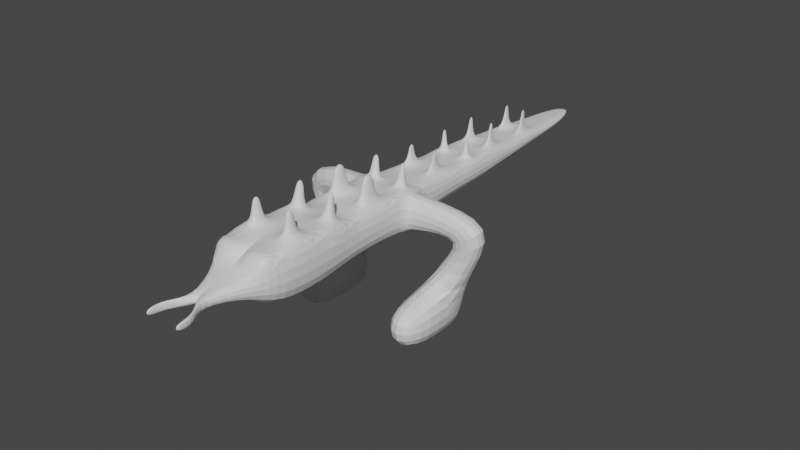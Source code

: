 # Source: brittlesnake.blend  (saved by Blender 3.4.6; exported with 4.5.12 LTS)
import bpy
from mathutils import Matrix  # noqa: F401  (used for matrix-valued properties, if any)

bpy.ops.wm.read_factory_settings(use_empty=True)
scene = bpy.context.scene
scene.name = 'Scene'

# ---- collections
col_collection = bpy.data.collections.new('Collection'); scene.collection.children.link(col_collection)

# ---- materials (node trees are filled in below, after node groups)
mat_material = bpy.data.materials.new('Material')
mat_material.alpha_threshold = 0.0
mat_material.use_transparent_shadow = False
mat_material.roughness = 0.5
mat_material.line_color = (0.0, 0.0, 0.0, 1.0)

# ---- material node trees
mat_material.use_nodes = True; mat_material.node_tree.nodes.clear()
_N = mat_material.node_tree.nodes; _L = mat_material.node_tree.links
n0 = _N.new('ShaderNodeOutputMaterial'); n0.name = 'Material Output'; n0.location = (300, 300)
n1 = _N.new('ShaderNodeBsdfPrincipled'); n1.name = 'Principled BSDF'; n1.location = (10, 300)
n1.distribution = 'GGX'
n1.subsurface_method = 'RANDOM_WALK_SKIN'
n1.inputs[3].default_value = 1.45
n1.inputs[27].default_value = (0.0, 0.0, 0.0, 1.0)
n1.inputs[28].default_value = 1.0
_L.new(n1.outputs[0], n0.inputs[0])
n0.is_active_output = True

# ---- world
world_world = bpy.data.worlds.new('World'); scene.world = world_world
world_world.use_nodes = True; world_world.node_tree.nodes.clear()
_N = world_world.node_tree.nodes; _L = world_world.node_tree.links
n0 = _N.new('ShaderNodeOutputWorld'); n0.name = 'World Output'; n0.location = (300, 300)
n1 = _N.new('ShaderNodeBackground'); n1.name = 'Background'; n1.location = (10, 300)
n1.inputs[0].default_value = (0.05088, 0.05088, 0.05088, 1.0)
_L.new(n1.outputs[0], n0.inputs[0])
n0.is_active_output = True
world_world.color = (0.05088, 0.05088, 0.05088)
world_world.use_sun_shadow = False
world_world.sun_shadow_jitter_overblur = 0.0

# ---- meshes
me_cube = bpy.data.meshes.new('Cube')
me_cube.from_pydata([(2.162, 1.379, 9.869), (2.162, 1.379, 7.315), (2.452, -0.6212, 10.14), (2.452, -0.6212, 7.039), (1.548e-15, 1.379, 9.869), (1.548e-15, 1.379, 7.315), (1.548e-15, -0.6212, 10.14), (1.548e-15, -0.6212, 7.039), (1.952, 6.891, 7.563), (1.548e-15, 6.891, 7.563), (1.952, 6.891, 9.621), (1.548e-15, 6.891, 9.621), (1.659, 12.92, 7.872), (1.548e-15, 12.92, 7.872), (1.659, 12.92, 9.311), (1.548e-15, 12.92, 9.311), (1.304, 17.62, 8.181), (1.548e-15, 17.62, 8.181), (1.304, 17.62, 9.003), (1.548e-15, 17.62, 9.003), (1.036, 20.69, 8.35), (1.548e-15, 20.69, 8.35), (1.036, 20.69, 8.834), (1.548e-15, 20.69, 8.834), (0.3216, 22.67, 8.437), (1.548e-15, 22.67, 8.437), (0.3216, 22.67, 8.747), (1.548e-15, 22.67, 8.747), (1.548e-15, -5.373, 7.039), (1.548e-15, -5.373, 10.14), (2.452, -5.373, 10.14), (2.452, -5.373, 7.039), (1.548e-15, -8.211, 6.568), (1.548e-15, -8.211, 10.62), (2.825, -8.211, 10.62), (2.825, -8.211, 6.568), (1.548e-15, -12.21, 6.568), (1.548e-15, -12.21, 10.62), (2.825, -12.21, 10.62), (2.825, -12.21, 6.568), (1.548e-15, -13.65, 7.883), (1.548e-15, -13.65, 9.301), (1.907, -13.65, 9.301), (1.907, -13.65, 7.883), (1.944, 8.835, 9.607), (1.548e-15, 8.835, 9.607), (1.944, 8.835, 7.577), (1.548e-15, 8.835, 7.577), (2.035, -12.84, 10.61), (0.569, -12.84, 10.61), (1.559, -13.59, 9.929), (0.569, -13.59, 9.929), (1.548e-15, -16.67, 8.203), (1.548e-15, -16.67, 8.819), (0.2738, -16.67, 8.819), (0.2738, -16.67, 8.203), (1.135, -17.73, 8.122), (1.135, -17.73, 8.738), (1.409, -17.73, 8.738), (1.409, -17.73, 8.122), (1.135, -19.25, 8.122), (1.135, -19.25, 8.738), (1.409, -19.25, 8.738), (1.409, -19.25, 8.122), (2.162, 1.379, 9.869), (2.162, 1.379, 7.315), (2.452, -0.6212, 10.14), (2.452, -0.6212, 7.039), (8.959, 2.183, 9.253), (6.636, 2.183, 8.195), (9.331, 0.1834, 9.104), (6.505, 0.1834, 7.816), (5.505, 2.461, 3.73), (2.952, 2.462, 3.737), (5.701, 0.4422, 3.6), (2.753, 0.4433, 3.609), (5.494, 2.525, -0.03684), (2.94, 2.526, -0.02911), (5.691, 0.5028, 0.02356), (2.742, 0.504, 0.03249), (5.699, -4.204, 3.521), (2.751, -4.202, 3.53), (5.689, -4.143, -0.0552), (2.74, -4.142, -0.04627), (1.677, -9.836, 10.62), (1.147, -9.836, 10.62), (1.677, -10.59, 10.62), (1.147, -10.59, 10.62), (1.677, -9.836, 12.57), (1.147, -9.836, 12.57), (1.677, -10.59, 12.57), (1.147, -10.59, 12.57), (1.572, -6.476, 10.33), (1.025, -6.476, 10.33), (1.655, -7.109, 10.43), (1.025, -7.109, 10.43), (1.572, -6.143, 12.33), (1.025, -6.143, 12.33), (1.655, -6.776, 12.43), (1.025, -6.776, 12.43), (1.54, -2.39, 10.14), (0.9126, -2.39, 10.14), (1.54, -3.605, 10.14), (0.9126, -3.605, 10.14), (1.54, -2.39, 12.3), (0.9126, -2.39, 12.3), (1.54, -3.605, 12.3), (0.9126, -3.605, 12.3), (1.466, 0.1381, 10.04), (0.8761, 0.1381, 10.04), (1.396, 0.6194, 9.973), (0.8761, 0.6194, 9.973), (1.466, 0.3843, 11.82), (0.8761, 0.3843, 11.82), (1.396, 0.8656, 11.76), (0.8761, 0.8656, 11.76), (0.9099, 3.817, 9.759), (1.16, 3.817, 9.759), (0.9099, 4.453, 9.73), (1.135, 4.453, 9.73), (0.9099, 3.89, 11.39), (1.16, 3.89, 11.39), (0.9099, 4.527, 11.36), (1.135, 4.527, 11.36), (0.8011, 7.69, 9.615), (1.148, 7.69, 9.615), (0.8011, 8.035, 9.613), (1.146, 8.035, 9.613), (0.8011, 7.703, 11.34), (1.148, 7.703, 11.34), (0.8011, 8.048, 11.34), (1.146, 8.048, 11.34), (0.7914, 11.13, 9.441), (0.9927, 11.13, 9.441), (1.027, 10.63, 9.477), (0.7914, 10.63, 9.477), (0.7914, 11.27, 11.38), (0.9927, 11.27, 11.38), (1.027, 10.77, 11.41), (0.7914, 10.77, 11.41), (0.6533, 14.99, 9.175), (0.8489, 14.99, 9.175), (0.6533, 15.55, 9.139), (0.807, 15.55, 9.139), (0.6533, 15.12, 11.08), (0.8489, 15.12, 11.08), (0.6533, 15.67, 11.04), (0.807, 15.67, 11.04)], [], [(4, 6, 109, 111), (3, 2, 30, 31), (7, 6, 4, 5), (5, 1, 3, 7), (0, 2, 66, 64), (0, 1, 8, 10), (45, 44, 134, 135), (5, 4, 11, 9), (1, 5, 9, 8), (11, 4, 116, 118), (13, 15, 19, 17), (44, 46, 12, 14), (47, 45, 15, 13), (46, 47, 13, 12), (19, 18, 22, 23), (12, 13, 17, 16), (18, 19, 142, 143), (14, 12, 16, 18), (22, 20, 24, 26), (18, 16, 20, 22), (17, 19, 23, 21), (16, 17, 21, 20), (25, 27, 26, 24), (21, 23, 27, 25), (20, 21, 25, 24), (23, 22, 26, 27), (28, 31, 35, 32), (6, 7, 28, 29), (7, 3, 31, 28), (30, 2, 100, 102), (34, 33, 85, 84), (31, 30, 34, 35), (33, 34, 94, 95), (29, 28, 32, 33), (38, 37, 49, 48), (33, 32, 36, 37), (32, 35, 39, 36), (35, 34, 38, 39), (40, 43, 55, 52), (37, 36, 40, 41), (36, 39, 43, 40), (39, 38, 42, 43), (8, 9, 47, 46), (9, 11, 45, 47), (10, 8, 46, 44), (10, 44, 127, 125), (48, 49, 51, 50), (42, 38, 48, 50), (37, 41, 51, 49), (41, 42, 50, 51), (55, 54, 58, 59), (43, 42, 54, 55), (42, 41, 53, 54), (41, 40, 52, 53), (58, 57, 61, 62), (54, 53, 57, 58), (53, 52, 56, 57), (52, 55, 59, 56), (63, 62, 61, 60), (57, 56, 60, 61), (56, 59, 63, 60), (59, 58, 62, 63), (64, 66, 70, 68), (2, 3, 67, 66), (1, 0, 64, 65), (3, 1, 65, 67), (71, 69, 73, 75), (65, 64, 68, 69), (67, 65, 69, 71), (66, 67, 71, 70), (74, 75, 81, 80), (70, 71, 75, 74), (68, 70, 74, 72), (69, 68, 72, 73), (77, 76, 78, 79), (72, 74, 78, 76), (73, 72, 76, 77), (75, 73, 77, 79), (80, 81, 83, 82), (75, 79, 83, 81), (78, 74, 80, 82), (79, 78, 82, 83), (85, 87, 91, 89), (38, 34, 84, 86), (33, 37, 87, 85), (37, 38, 86, 87), (88, 89, 91, 90), (84, 85, 89, 88), (86, 84, 88, 90), (87, 86, 90, 91), (93, 95, 99, 97), (29, 33, 95, 93), (30, 29, 93, 92), (34, 30, 92, 94), (96, 97, 99, 98), (95, 94, 98, 99), (94, 92, 96, 98), (92, 93, 97, 96), (100, 101, 105, 104), (29, 30, 102, 103), (2, 6, 101, 100), (6, 29, 103, 101), (104, 105, 107, 106), (101, 103, 107, 105), (103, 102, 106, 107), (102, 100, 104, 106), (111, 109, 113, 115), (2, 0, 110, 108), (0, 4, 111, 110), (6, 2, 108, 109), (114, 115, 113, 112), (109, 108, 112, 113), (110, 111, 115, 114), (108, 110, 114, 112), (119, 118, 122, 123), (4, 0, 117, 116), (0, 10, 119, 117), (10, 11, 118, 119), (120, 121, 123, 122), (117, 119, 123, 121), (116, 117, 121, 120), (118, 116, 120, 122), (127, 126, 130, 131), (45, 11, 124, 126), (44, 45, 126, 127), (11, 10, 125, 124), (128, 129, 131, 130), (126, 124, 128, 130), (125, 127, 131, 129), (124, 125, 129, 128), (132, 135, 139, 136), (14, 15, 132, 133), (15, 45, 135, 132), (44, 14, 133, 134), (139, 138, 137, 136), (133, 132, 136, 137), (135, 134, 138, 139), (134, 133, 137, 138), (142, 140, 144, 146), (15, 14, 141, 140), (19, 15, 140, 142), (14, 18, 143, 141), (144, 145, 147, 146), (140, 141, 145, 144), (141, 143, 147, 145), (143, 142, 146, 147)])
_uv = me_cube.uv_layers.new(name='UVMap')
_uv.uv.foreach_set('vector', [0.625, 0.25, 0.625, 0.0, 0.625, 0.0, 0.625, 0.25, 0.375, 0.75, 0.625, 0.75, 0.625, 0.75, 0.375, 0.75, 0.375, 0.0, 0.625, 0.0, 0.625, 0.25, 0.375, 0.25, 0.125, 0.5, 0.375, 0.5, 0.375, 0.75, 0.125, 0.75, 0.625, 0.5, 0.625, 0.75, 0.625, 0.75, 0.625, 0.5, 0.625, 0.5, 0.375, 0.5, 0.375, 0.5, 0.625, 0.5, 0.875, 0.5, 0.625, 0.5, 0.625, 0.5, 0.875, 0.5, 0.375, 0.25, 0.625, 0.25, 0.625, 0.25, 0.375, 0.25, 0.375, 0.5, 0.125, 0.5, 0.125, 0.5, 0.375, 0.5, 0.625, 0.25, 0.625, 0.25, 0.625, 0.25, 0.625, 0.25, 0.375, 0.25, 0.625, 0.25, 0.625, 0.25, 0.375, 0.25, 0.625, 0.5, 0.375, 0.5, 0.375, 0.5, 0.625, 0.5, 0.375, 0.25, 0.625, 0.25, 0.625, 0.25, 0.375, 0.25, 0.375, 0.5, 0.125, 0.5, 0.125, 0.5, 0.375, 0.5, 0.875, 0.5, 0.625, 0.5, 0.625, 0.5, 0.875, 0.5, 0.375, 0.5, 0.125, 0.5, 0.125, 0.5, 0.375, 0.5, 0.625, 0.5, 0.875, 0.5, 0.875, 0.5, 0.625, 0.5, 0.625, 0.5, 0.375, 0.5, 0.375, 0.5, 0.625, 0.5, 0.625, 0.5, 0.375, 0.5, 0.375, 0.5, 0.625, 0.5, 0.625, 0.5, 0.375, 0.5, 0.375, 0.5, 0.625, 0.5, 0.375, 0.25, 0.625, 0.25, 0.625, 0.25, 0.375, 0.25, 0.375, 0.5, 0.125, 0.5, 0.125, 0.5, 0.375, 0.5, 0.375, 0.25, 0.625, 0.25, 0.625, 0.5, 0.375, 0.5, 0.375, 0.25, 0.625, 0.25, 0.625, 0.25, 0.375, 0.25, 0.375, 0.5, 0.125, 0.5, 0.125, 0.5, 0.375, 0.5, 0.875, 0.5, 0.625, 0.5, 0.625, 0.5, 0.875, 0.5, 0.125, 0.75, 0.375, 0.75, 0.375, 0.75, 0.125, 0.75, 0.625, 0.0, 0.375, 0.0, 0.375, 0.0, 0.625, 0.0, 0.125, 0.75, 0.375, 0.75, 0.375, 0.75, 0.125, 0.75, 0.625, 0.75, 0.625, 0.75, 0.625, 0.75, 0.625, 0.75, 0.625, 0.75, 0.875, 0.75, 0.875, 0.75, 0.625, 0.75, 0.375, 0.75, 0.625, 0.75, 0.625, 0.75, 0.375, 0.75, 0.875, 0.75, 0.625, 0.75, 0.625, 0.75, 0.875, 0.75, 0.625, 0.0, 0.375, 0.0, 0.375, 0.0, 0.625, 0.0, 0.625, 0.75, 0.875, 0.75, 0.875, 0.75, 0.625, 0.75, 0.625, 0.0, 0.375, 0.0, 0.375, 0.0, 0.625, 0.0, 0.125, 0.75, 0.375, 0.75, 0.375, 0.75, 0.125, 0.75, 0.375, 0.75, 0.625, 0.75, 0.625, 0.75, 0.375, 0.75, 0.125, 0.75, 0.375, 0.75, 0.375, 0.75, 0.125, 0.75, 0.625, 0.0, 0.375, 0.0, 0.375, 0.0, 0.625, 0.0, 0.125, 0.75, 0.375, 0.75, 0.375, 0.75, 0.125, 0.75, 0.375, 0.75, 0.625, 0.75, 0.625, 0.75, 0.375, 0.75, 0.375, 0.5, 0.125, 0.5, 0.125, 0.5, 0.375, 0.5, 0.375, 0.25, 0.625, 0.25, 0.625, 0.25, 0.375, 0.25, 0.625, 0.5, 0.375, 0.5, 0.375, 0.5, 0.625, 0.5, 0.625, 0.5, 0.625, 0.5, 0.625, 0.5, 0.625, 0.5, 0.625, 0.75, 0.875, 0.75, 0.875, 0.75, 0.625, 0.75, 0.625, 0.75, 0.625, 0.75, 0.625, 0.75, 0.625, 0.75, 0.625, 0.0, 0.625, 0.0, 0.625, 0.0, 0.625, 0.0, 0.625, 1.0, 0.625, 0.75, 0.625, 0.75, 0.625, 1.0, 0.375, 0.75, 0.625, 0.75, 0.625, 0.75, 0.375, 0.75, 0.375, 0.75, 0.625, 0.75, 0.625, 0.75, 0.375, 0.75, 0.625, 0.75, 0.625, 1.0, 0.625, 1.0, 0.625, 0.75, 0.625, 0.0, 0.375, 0.0, 0.375, 0.0, 0.625, 0.0, 0.625, 0.75, 0.625, 1.0, 0.625, 1.0, 0.625, 0.75, 0.625, 0.75, 0.625, 1.0, 0.625, 1.0, 0.625, 0.75, 0.625, 0.0, 0.375, 0.0, 0.375, 0.0, 0.625, 0.0, 0.125, 0.75, 0.375, 0.75, 0.375, 0.75, 0.125, 0.75, 0.375, 0.75, 0.625, 0.75, 0.625, 1.0, 0.375, 1.0, 0.625, 0.0, 0.375, 0.0, 0.375, 0.0, 0.625, 0.0, 0.125, 0.75, 0.375, 0.75, 0.375, 0.75, 0.125, 0.75, 0.375, 0.75, 0.625, 0.75, 0.625, 0.75, 0.375, 0.75, 0.625, 0.5, 0.625, 0.75, 0.625, 0.75, 0.625, 0.5, 0.625, 0.75, 0.375, 0.75, 0.375, 0.75, 0.625, 0.75, 0.375, 0.5, 0.625, 0.5, 0.625, 0.5, 0.375, 0.5, 0.375, 0.75, 0.375, 0.5, 0.375, 0.5, 0.375, 0.75, 0.375, 0.75, 0.375, 0.5, 0.375, 0.5, 0.375, 0.75, 0.375, 0.5, 0.625, 0.5, 0.625, 0.5, 0.375, 0.5, 0.375, 0.75, 0.375, 0.5, 0.375, 0.5, 0.375, 0.75, 0.625, 0.75, 0.375, 0.75, 0.375, 0.75, 0.625, 0.75, 0.625, 0.75, 0.375, 0.75, 0.375, 0.75, 0.625, 0.75, 0.625, 0.75, 0.375, 0.75, 0.375, 0.75, 0.625, 0.75, 0.625, 0.5, 0.625, 0.75, 0.625, 0.75, 0.625, 0.5, 0.375, 0.5, 0.625, 0.5, 0.625, 0.5, 0.375, 0.5, 0.375, 0.5, 0.625, 0.5, 0.625, 0.75, 0.375, 0.75, 0.625, 0.5, 0.625, 0.75, 0.625, 0.75, 0.625, 0.5, 0.375, 0.5, 0.625, 0.5, 0.625, 0.5, 0.375, 0.5, 0.375, 0.75, 0.375, 0.5, 0.375, 0.5, 0.375, 0.75, 0.625, 0.75, 0.375, 0.75, 0.375, 0.75, 0.625, 0.75, 0.375, 0.75, 0.375, 0.75, 0.375, 0.75, 0.375, 0.75, 0.625, 0.75, 0.625, 0.75, 0.625, 0.75, 0.625, 0.75, 0.375, 0.75, 0.625, 0.75, 0.625, 0.75, 0.375, 0.75, 0.625, 0.0, 0.625, 0.0, 0.625, 0.0, 0.625, 0.0, 0.625, 0.75, 0.625, 0.75, 0.625, 0.75, 0.625, 0.75, 0.625, 0.0, 0.625, 0.0, 0.625, 0.0, 0.625, 0.0, 0.875, 0.75, 0.625, 0.75, 0.625, 0.75, 0.875, 0.75, 0.625, 0.75, 0.875, 0.75, 0.875, 0.75, 0.625, 0.75, 0.625, 0.75, 0.875, 0.75, 0.875, 0.75, 0.625, 0.75, 0.625, 0.75, 0.625, 0.75, 0.625, 0.75, 0.625, 0.75, 0.875, 0.75, 0.625, 0.75, 0.625, 0.75, 0.875, 0.75, 0.625, 0.0, 0.625, 0.0, 0.625, 0.0, 0.625, 0.0, 0.625, 0.0, 0.625, 0.0, 0.625, 0.0, 0.625, 0.0, 0.625, 0.75, 0.875, 0.75, 0.875, 0.75, 0.625, 0.75, 0.625, 0.75, 0.625, 0.75, 0.625, 0.75, 0.625, 0.75, 0.625, 0.75, 0.875, 0.75, 0.875, 0.75, 0.625, 0.75, 0.875, 0.75, 0.625, 0.75, 0.625, 0.75, 0.875, 0.75, 0.625, 0.75, 0.625, 0.75, 0.625, 0.75, 0.625, 0.75, 0.625, 0.75, 0.875, 0.75, 0.875, 0.75, 0.625, 0.75, 0.625, 0.75, 0.875, 0.75, 0.875, 0.75, 0.625, 0.75, 0.875, 0.75, 0.625, 0.75, 0.625, 0.75, 0.875, 0.75, 0.625, 0.75, 0.875, 0.75, 0.875, 0.75, 0.625, 0.75, 0.625, 0.0, 0.625, 0.0, 0.625, 0.0, 0.625, 0.0, 0.625, 0.75, 0.875, 0.75, 0.875, 0.75, 0.625, 0.75, 0.625, 0.0, 0.625, 0.0, 0.625, 0.0, 0.625, 0.0, 0.875, 0.75, 0.625, 0.75, 0.625, 0.75, 0.875, 0.75, 0.625, 0.75, 0.625, 0.75, 0.625, 0.75, 0.625, 0.75, 0.625, 0.25, 0.625, 0.0, 0.625, 0.0, 0.625, 0.25, 0.625, 0.75, 0.625, 0.5, 0.625, 0.5, 0.625, 0.75, 0.625, 0.5, 0.875, 0.5, 0.875, 0.5, 0.625, 0.5, 0.875, 0.75, 0.625, 0.75, 0.625, 0.75, 0.875, 0.75, 0.625, 0.5, 0.875, 0.5, 0.875, 0.75, 0.625, 0.75, 0.875, 0.75, 0.625, 0.75, 0.625, 0.75, 0.875, 0.75, 0.625, 0.5, 0.875, 0.5, 0.875, 0.5, 0.625, 0.5, 0.625, 0.75, 0.625, 0.5, 0.625, 0.5, 0.625, 0.75, 0.625, 0.5, 0.875, 0.5, 0.875, 0.5, 0.625, 0.5, 0.875, 0.5, 0.625, 0.5, 0.625, 0.5, 0.875, 0.5, 0.625, 0.5, 0.625, 0.5, 0.625, 0.5, 0.625, 0.5, 0.625, 0.5, 0.875, 0.5, 0.875, 0.5, 0.625, 0.5, 0.875, 0.5, 0.625, 0.5, 0.625, 0.5, 0.875, 0.5, 0.625, 0.5, 0.625, 0.5, 0.625, 0.5, 0.625, 0.5, 0.875, 0.5, 0.625, 0.5, 0.625, 0.5, 0.875, 0.5, 0.625, 0.25, 0.625, 0.25, 0.625, 0.25, 0.625, 0.25, 0.625, 0.5, 0.875, 0.5, 0.875, 0.5, 0.625, 0.5, 0.625, 0.25, 0.625, 0.25, 0.625, 0.25, 0.625, 0.25, 0.625, 0.5, 0.875, 0.5, 0.875, 0.5, 0.625, 0.5, 0.875, 0.5, 0.625, 0.5, 0.625, 0.5, 0.875, 0.5, 0.875, 0.5, 0.625, 0.5, 0.625, 0.5, 0.875, 0.5, 0.625, 0.25, 0.625, 0.25, 0.625, 0.25, 0.625, 0.25, 0.625, 0.5, 0.625, 0.5, 0.625, 0.5, 0.625, 0.5, 0.875, 0.5, 0.625, 0.5, 0.625, 0.5, 0.875, 0.5, 0.625, 0.25, 0.625, 0.25, 0.625, 0.25, 0.625, 0.25, 0.625, 0.5, 0.875, 0.5, 0.875, 0.5, 0.625, 0.5, 0.625, 0.25, 0.625, 0.25, 0.625, 0.25, 0.625, 0.25, 0.625, 0.5, 0.625, 0.5, 0.625, 0.5, 0.625, 0.5, 0.875, 0.5, 0.625, 0.5, 0.625, 0.5, 0.875, 0.5, 0.625, 0.5, 0.875, 0.5, 0.875, 0.5, 0.625, 0.5, 0.875, 0.5, 0.625, 0.5, 0.625, 0.5, 0.875, 0.5, 0.625, 0.5, 0.625, 0.5, 0.625, 0.5, 0.625, 0.5, 0.625, 0.25, 0.625, 0.25, 0.625, 0.25, 0.625, 0.25, 0.875, 0.5, 0.625, 0.5, 0.625, 0.5, 0.875, 0.5, 0.625, 0.25, 0.625, 0.25, 0.625, 0.25, 0.625, 0.25, 0.625, 0.5, 0.625, 0.5, 0.625, 0.5, 0.625, 0.5, 0.875, 0.5, 0.625, 0.5, 0.625, 0.5, 0.875, 0.5, 0.875, 0.5, 0.625, 0.5, 0.625, 0.5, 0.875, 0.5, 0.625, 0.5, 0.625, 0.5, 0.625, 0.5, 0.625, 0.5, 0.625, 0.5, 0.875, 0.5, 0.875, 0.5, 0.625, 0.5])
me_cube.materials.append(mat_material)
me_cube.use_mirror_vertex_groups = False
me_cube.update()

# ---- objects
ob_cube = bpy.data.objects.new('Cube', me_cube)

# ---- transforms, parenting, visibility, modifiers, constraints
ob_cube.location = (0.0, 0.0, 0.0)
ob_cube.lock_rotations_4d = False
ob_cube.empty_display_type = 'ARROWS'
ob_cube.lineart.crease_threshold = 0.0
_m = ob_cube.modifiers.new('Mirror', 'MIRROR')
_m = ob_cube.modifiers.new('Subdivision', 'SUBSURF')

# ---- collection membership
col_collection.objects.link(ob_cube)

# ---- scene / render settings (as saved in the file)
scene.frame_start = 1; scene.frame_end = 250; scene.frame_set(1)
scene.render.engine = 'BLENDER_EEVEE_NEXT'
scene.cycles.sampling_pattern = 'TABULATED_SOBOL'
scene.cycles.use_light_tree = False
scene.view_settings.view_transform = 'Filmic'
bpy.context.view_layer.update()

# ---- added for rendering (the .blend has no active camera and no usable light): camera, sun
cam_auto = bpy.data.cameras.new('AutoCamera')
cam_auto.lens = 50.0
cam_auto.sensor_width = 36.0
cam_auto.clip_end = 1000.0
ob_auto_camera = bpy.data.objects.new('AutoCamera', cam_auto)
scene.collection.objects.link(ob_auto_camera)
ob_auto_camera.location = (44.0334, -51.1304, 41.486)
ob_auto_camera.rotation_euler = (1.09748, -7.21219e-08, 0.694738)
scene.camera = ob_auto_camera
light_auto_sun = bpy.data.lights.new('AutoSun', 'SUN')
light_auto_sun.energy = 3.0
light_auto_sun.angle = 0.0523599
ob_auto_sun = bpy.data.objects.new('AutoSun', light_auto_sun)
scene.collection.objects.link(ob_auto_sun)
ob_auto_sun.rotation_euler = (0.872665, 0.174533, 0.523599)
bpy.context.view_layer.update()
